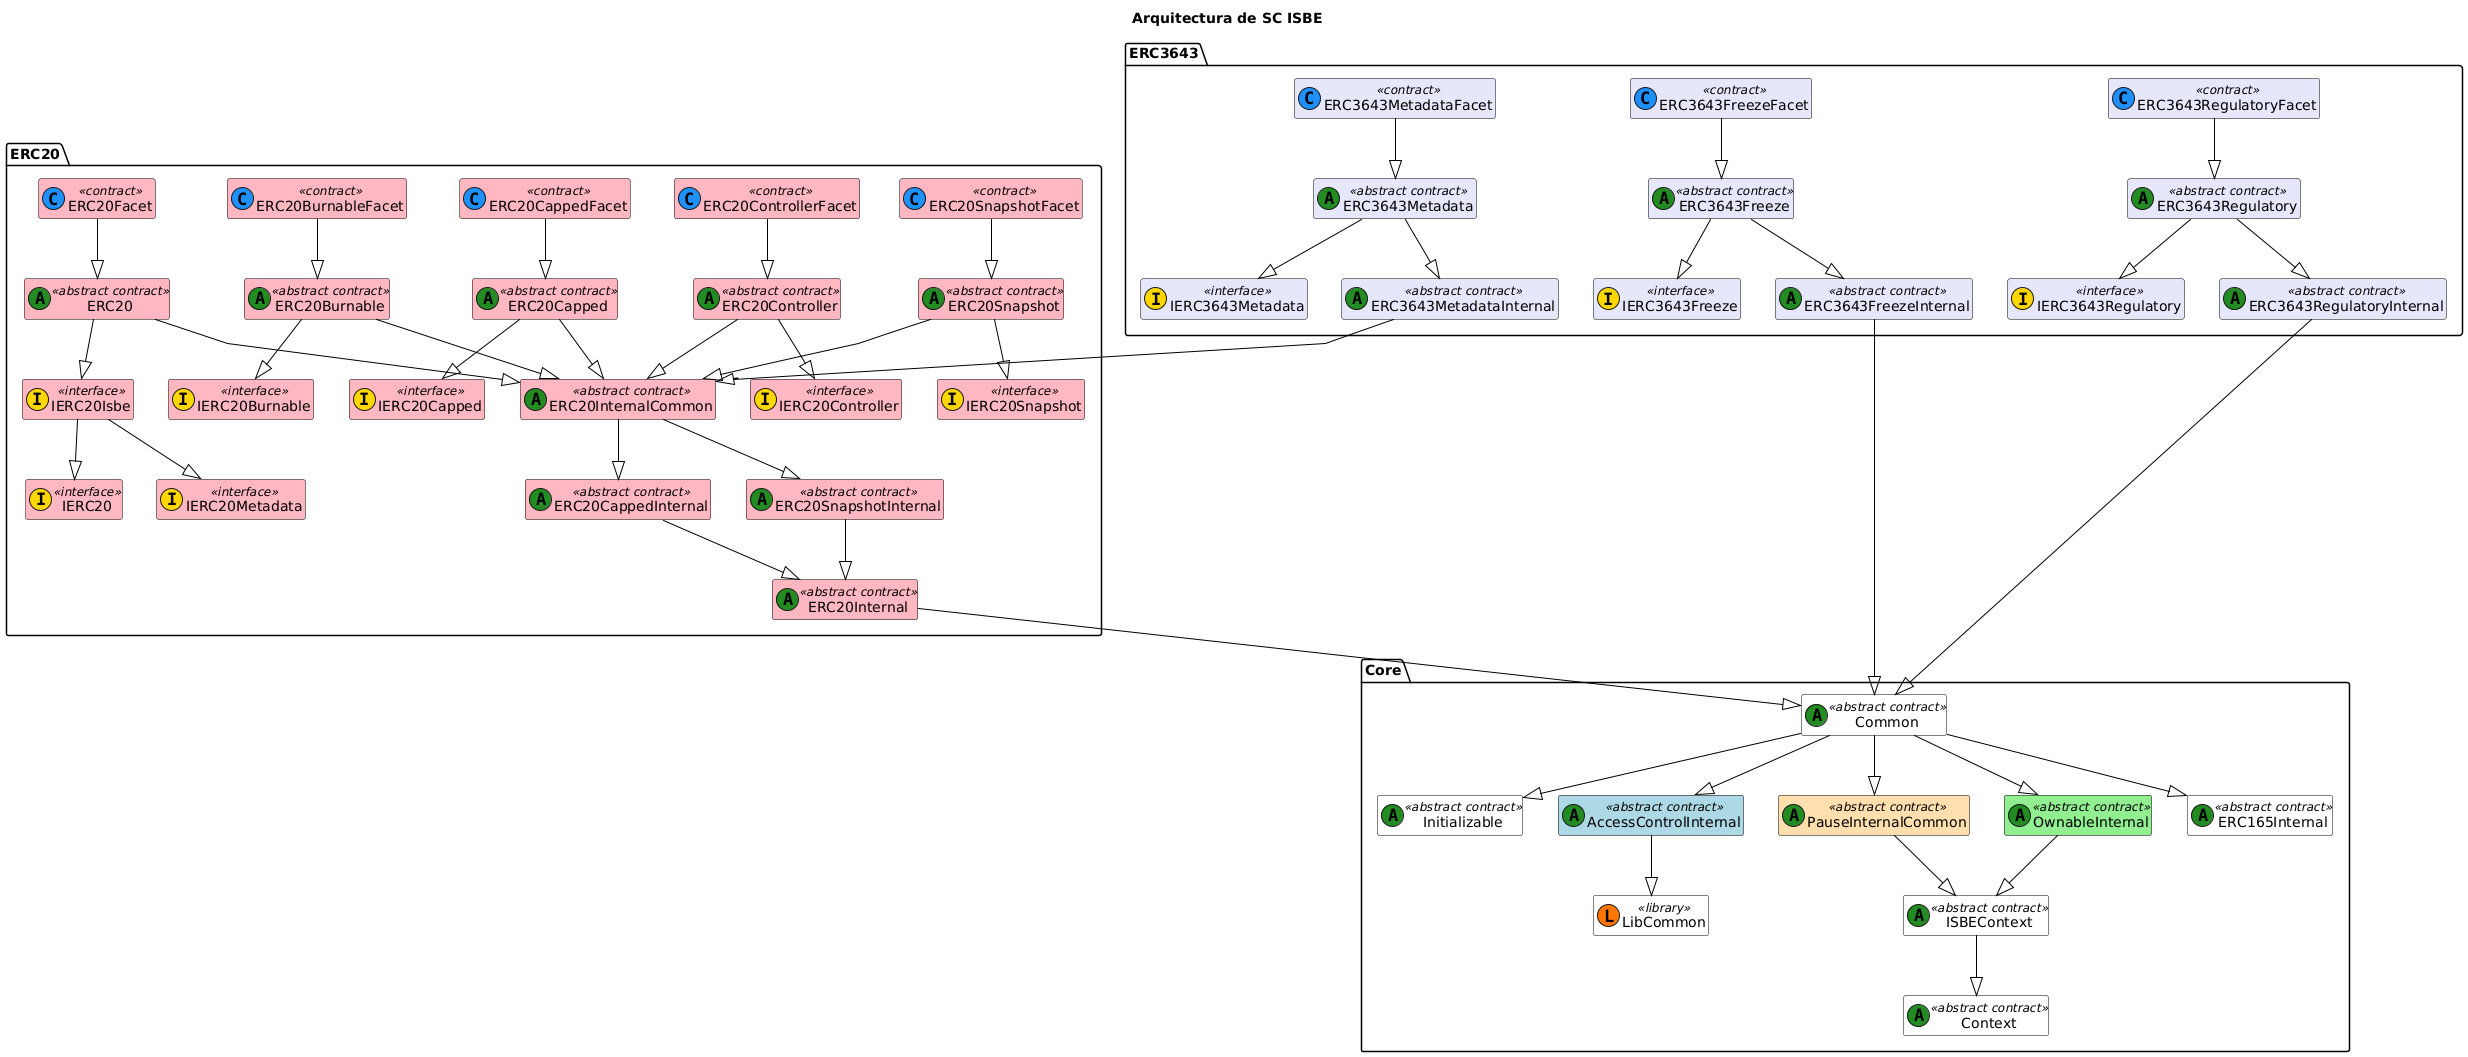

The diagram above was rendered by PlantUML. Its source (embedded in the PNG):
@startuml
title Arquitectura de SC ISBE

skinparam class {
    BackgroundColor White
    ArrowColor Black
    BorderColor Black
}
skinparam linetype polyline
hide empty members

' === CORE ===
package "Core" {
    class Initializable <<(A,#228b22) abstract contract>>
    class Common <<(A,#228b22) abstract contract>>
    class LibCommon << (L,#FF7700) library >>
    class ISBEContext <<(A,#228b22) abstract contract>>
    class AccessControlInternal <<(A,#228b22) abstract contract>> #lightblue
    class PauseInternalCommon <<(A,#228b22) abstract contract>> #FFDEAD
    class OwnableInternal <<(A,#228b22) abstract contract>> #lightgreen
    class ERC165Internal <<(A,#228b22) abstract contract>>
    class Context <<(A,#228b22) abstract contract>>

    Common --|> Initializable
    Common --|> ERC165Internal
    Common --|> AccessControlInternal
    Common --|> OwnableInternal
    Common --|> PauseInternalCommon
    PauseInternalCommon --|> ISBEContext
    OwnableInternal --|> ISBEContext
    ISBEContext --|> Context
    AccessControlInternal --|> LibCommon
}


' === ERC20 ===
package "ERC20" {
    class IERC20 <<(I,#FFD700) interface>> #FFB6C1
    class IERC20Metadata <<(I,#FFD700) interface>> #FFB6C1
    class IERC20Isbe <<(I,#FFD700) interface>> #FFB6C1
    class IERC20Burnable <<(I,#FFD700) interface>> #FFB6C1
    class IERC20Capped <<(I,#FFD700) interface>> #FFB6C1
    class IERC20Controller <<(I,#FFD700) interface>> #FFB6C1
    class IERC20Snapshot <<(I,#FFD700) interface>> #FFB6C1

    class ERC20 <<(A,#228B22) abstract contract>> #FFB6C1
    class ERC20Facet <<(C,#1E90FF) contract>> #FFB6C1
    class ERC20Internal <<(A,#228B22) abstract contract>> #FFB6C1
    class ERC20InternalCommon <<(A,#228B22) abstract contract>> #FFB6C1

    class ERC20Burnable <<(A,#228B22) abstract contract>> #FFB6C1
    class ERC20BurnableFacet <<(C,#1E90FF) contract>> #FFB6C1

    class ERC20Capped <<(A,#228B22) abstract contract>> #FFB6C1
    class ERC20CappedFacet <<(C,#1E90FF) contract>> #FFB6C1
    class ERC20CappedInternal <<(A,#228B22) abstract contract>> #FFB6C1

    class ERC20Controller <<(A,#228B22) abstract contract>> #FFB6C1
    class ERC20ControllerFacet <<(C,#1E90FF) contract>> #FFB6C1

    class ERC20Snapshot <<(A,#228B22) abstract contract>> #FFB6C1
    class ERC20SnapshotFacet <<(C,#1E90FF) contract>> #FFB6C1
    class ERC20SnapshotInternal <<(A,#228B22) abstract contract>> #FFB6C1

    ERC20 --|> IERC20Isbe
    IERC20Isbe --|> IERC20
    IERC20Isbe --|> IERC20Metadata
    ERC20 --|> ERC20InternalCommon
    ERC20InternalCommon --|> ERC20SnapshotInternal
    ERC20InternalCommon --|> ERC20CappedInternal
    ERC20Internal --|> Common
    ERC20Facet --|> ERC20

    ERC20Burnable --|> IERC20Burnable
    ERC20Burnable --|> ERC20InternalCommon
    ERC20BurnableFacet --|> ERC20Burnable

    ERC20Capped --|> IERC20Capped
    ERC20Capped --|> ERC20InternalCommon
    ERC20CappedFacet --|> ERC20Capped
    ERC20CappedInternal --|> ERC20Internal

    ERC20Controller --|> IERC20Controller
    ERC20Controller --|> ERC20InternalCommon
    ERC20ControllerFacet --|> ERC20Controller

    ERC20Snapshot --|> IERC20Snapshot
    ERC20Snapshot --|> ERC20InternalCommon
    ERC20SnapshotFacet --|> ERC20Snapshot
    ERC20SnapshotInternal --|> ERC20Internal
}

' === ERC3643 ===
package "ERC3643" {

    ' --- Metadata ---
    class IERC3643Metadata <<(I,#FFD700) interface>> #E6E6FA
    class ERC3643MetadataInternal <<(A,#228B22) abstract contract>> #E6E6FA
    class ERC3643Metadata <<(A,#228B22) abstract contract>> #E6E6FA
    class ERC3643MetadataFacet <<(C,#1E90FF) contract>> #E6E6FA

    ERC3643Metadata --|> IERC3643Metadata 
    ERC3643Metadata --|> ERC3643MetadataInternal 
    ERC3643MetadataFacet --|> ERC3643Metadata 
    ERC3643MetadataInternal --|> ERC20InternalCommon 

    ' --- Freeze ---
    class IERC3643Freeze <<(I,#FFD700) interface>> #E6E6FA
    class ERC3643FreezeInternal <<(A,#228B22) abstract contract>> #E6E6FA
    class ERC3643Freeze <<(A,#228B22) abstract contract>> #E6E6FA
    class ERC3643FreezeFacet <<(C,#1E90FF) contract>> #E6E6FA

    ERC3643Freeze --|> IERC3643Freeze
    ERC3643Freeze --|> ERC3643FreezeInternal
    ERC3643FreezeFacet --|> ERC3643Freeze
    ERC3643FreezeInternal --|> Common
    
    ' --- Regulatory Infrastructure ---
    class IERC3643Regulatory <<(I,#FFD700) interface>> #E6E6FA
    class ERC3643RegulatoryInternal <<(A,#228B22) abstract contract>> #E6E6FA
    class ERC3643Regulatory <<(A,#228B22) abstract contract>> #E6E6FA
    class ERC3643RegulatoryFacet <<(C,#1E90FF) contract>> #E6E6FA

    ERC3643Regulatory --|> IERC3643Regulatory
    ERC3643Regulatory --|> ERC3643RegulatoryInternal
    ERC3643RegulatoryFacet --|> ERC3643Regulatory
    ERC3643RegulatoryInternal --|> Common

    
}
@enduml